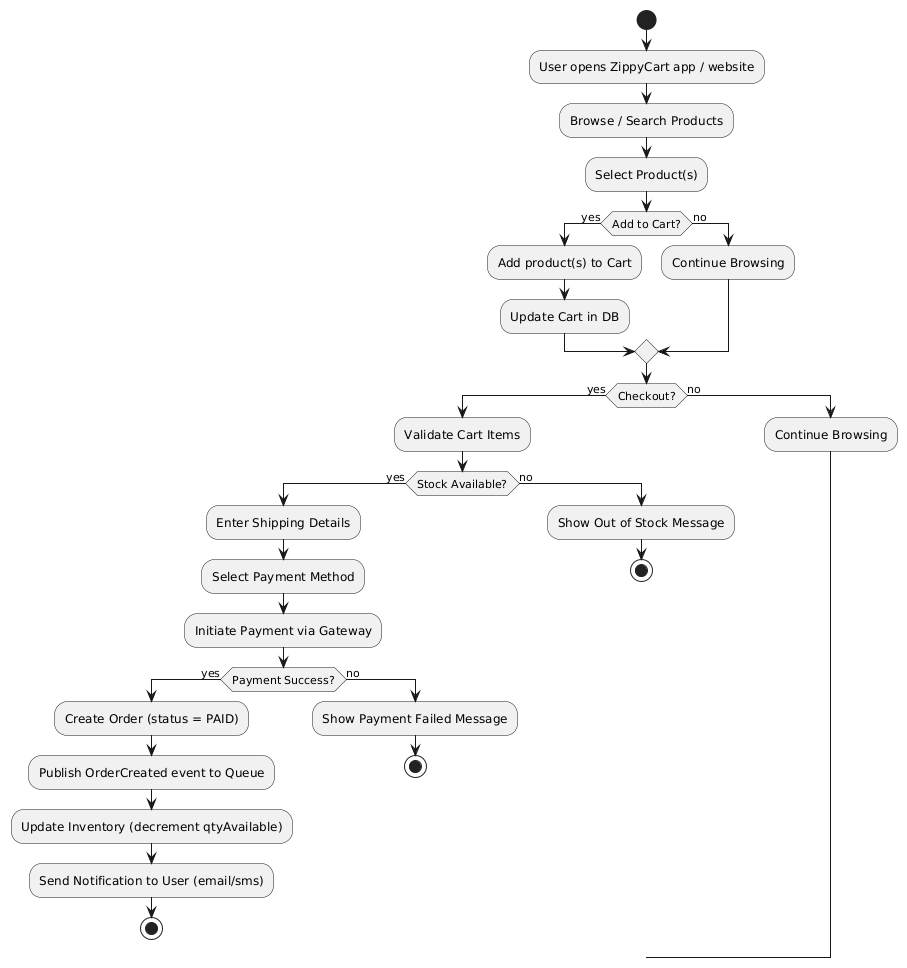

The diagram above was rendered by PlantUML. Its source (embedded in the PNG):
@startuml
' ZippyCart Logic Diagram (Activity / Flowchart)
start

:User opens ZippyCart app / website;
:Browse / Search Products;
:Select Product(s);

if (Add to Cart?) then (yes)
  :Add product(s) to Cart;
  :Update Cart in DB;
else (no)
  :Continue Browsing;
endif

if (Checkout?) then (yes)
  :Validate Cart Items;
  if (Stock Available?) then (yes)
    :Enter Shipping Details;
    :Select Payment Method;
    :Initiate Payment via Gateway;
    if (Payment Success?) then (yes)
      :Create Order (status = PAID);
      :Publish OrderCreated event to Queue;
      :Update Inventory (decrement qtyAvailable);
      :Send Notification to User (email/sms);
      stop
    else (no)
      :Show Payment Failed Message;
      stop
    endif
  else (no)
    :Show Out of Stock Message;
    stop
  endif
else (no)
  :Continue Browsing;
endif
@enduml